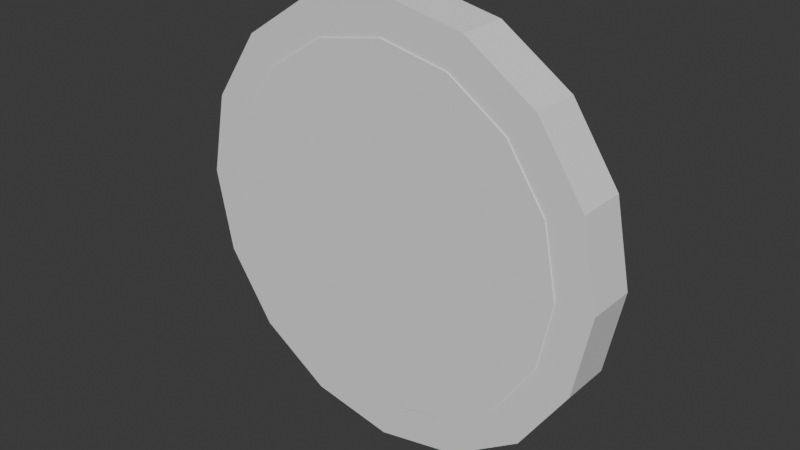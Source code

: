 # Source: sun.blend  (saved by Blender 4.0.36; exported with 4.5.12 LTS)
import bpy
from mathutils import Matrix  # noqa: F401  (used for matrix-valued properties, if any)

bpy.ops.wm.read_factory_settings(use_empty=True)
scene = bpy.context.scene
scene.name = 'Scene'

# ---- collections
col_collection = bpy.data.collections.new('Collection'); scene.collection.children.link(col_collection)

# ---- world
world_world = bpy.data.worlds.new('World'); scene.world = world_world
world_world.use_nodes = True; world_world.node_tree.nodes.clear()
_N = world_world.node_tree.nodes; _L = world_world.node_tree.links
n0 = _N.new('ShaderNodeOutputWorld'); n0.name = 'World Output'; n0.location = (300, 300)
n1 = _N.new('ShaderNodeBackground'); n1.name = 'Background'; n1.location = (10, 300)
n1.inputs[0].default_value = (0.05088, 0.05088, 0.05088, 1.0)
_L.new(n1.outputs[0], n0.inputs[0])
n0.is_active_output = True
world_world.color = (0.05088, 0.05088, 0.05088)
world_world.use_sun_shadow = False
world_world.sun_shadow_jitter_overblur = 0.0

# ---- meshes
me_cylinder = bpy.data.meshes.new('Cylinder')
me_cylinder.from_pydata([(1.187e-07, 2.309, 19.97), (1.187e-07, -2.309, 19.97), (7.641, 2.309, 18.45), (7.641, -2.309, 18.45), (14.12, 2.309, 14.12), (14.12, -2.309, 14.12), (18.45, 2.309, 7.641), (18.45, -2.309, 7.641), (19.97, 2.309, -9.612e-07), (19.97, -2.309, 1.419e-06), (18.45, 2.309, -7.641), (18.45, -2.309, -7.641), (14.12, 2.309, -14.12), (14.12, -2.309, -14.12), (7.641, 2.309, -18.45), (7.641, -2.309, -18.45), (1.187e-07, 2.309, -19.97), (1.187e-07, -2.309, -19.97), (-7.641, 2.309, -18.45), (-7.641, -2.309, -18.45), (-14.12, 2.309, -14.12), (-14.12, -2.309, -14.12), (-18.45, 2.309, -7.641), (-18.45, -2.309, -7.641), (-19.97, 2.309, -9.612e-07), (-19.97, -2.309, 1.419e-06), (-18.45, 2.309, 7.641), (-18.45, -2.309, 7.641), (-14.12, 2.309, 14.12), (-14.12, -2.309, 14.12), (-7.641, 2.309, 18.45), (-7.641, -2.309, 18.45)], [], [(0, 1, 3, 2), (2, 3, 5, 4), (4, 5, 7, 6), (6, 7, 9, 8), (8, 9, 11, 10), (10, 11, 13, 12), (12, 13, 15, 14), (14, 15, 17, 16), (16, 17, 19, 18), (18, 19, 21, 20), (20, 21, 23, 22), (22, 23, 25, 24), (24, 25, 27, 26), (26, 27, 29, 28), (3, 1, 31, 29, 27, 25, 23, 21, 19, 17, 15, 13, 11, 9, 7, 5), (28, 29, 31, 30), (30, 31, 1, 0), (0, 2, 4, 6, 8, 10, 12, 14, 16, 18, 20, 22, 24, 26, 28, 30)])
_uv = me_cylinder.uv_layers.new(name='UVMap')
_uv.uv.foreach_set('vector', [1.0, 0.5, 1.0, 1.0, 0.9375, 1.0, 0.9375, 0.5, 0.9375, 0.5, 0.9375, 1.0, 0.875, 1.0, 0.875, 0.5, 0.875, 0.5, 0.875, 1.0, 0.8125, 1.0, 0.8125, 0.5, 0.8125, 0.5, 0.8125, 1.0, 0.75, 1.0, 0.75, 0.5, 0.75, 0.5, 0.75, 1.0, 0.6875, 1.0, 0.6875, 0.5, 0.6875, 0.5, 0.6875, 1.0, 0.625, 1.0, 0.625, 0.5, 0.625, 0.5, 0.625, 1.0, 0.5625, 1.0, 0.5625, 0.5, 0.5625, 0.5, 0.5625, 1.0, 0.5, 1.0, 0.5, 0.5, 0.5, 0.5, 0.5, 1.0, 0.4375, 1.0, 0.4375, 0.5, 0.4375, 0.5, 0.4375, 1.0, 0.375, 1.0, 0.375, 0.5, 0.375, 0.5, 0.375, 1.0, 0.3125, 1.0, 0.3125, 0.5, 0.3125, 0.5, 0.3125, 1.0, 0.25, 1.0, 0.25, 0.5, 0.25, 0.5, 0.25, 1.0, 0.1875, 1.0, 0.1875, 0.5, 0.1875, 0.5, 0.1875, 1.0, 0.125, 1.0, 0.125, 0.5, 0.3418, 0.4717, 0.25, 0.49, 0.1582, 0.4717, 0.08029, 0.4197, 0.02827, 0.3418, 0.01, 0.25, 0.02827, 0.1582, 0.08029, 0.08029, 0.1582, 0.02827, 0.25, 0.01, 0.3418, 0.02827, 0.4197, 0.08029, 0.4717, 0.1582, 0.49, 0.25, 0.4717, 0.3418, 0.4197, 0.4197, 0.125, 0.5, 0.125, 1.0, 0.0625, 1.0, 0.0625, 0.5, 0.0625, 0.5, 0.0625, 1.0, 0.0, 1.0, 0.0, 0.5, 0.75, 0.49, 0.8418, 0.4717, 0.9197, 0.4197, 0.9717, 0.3418, 0.99, 0.25, 0.9717, 0.1582, 0.9197, 0.08029, 0.8418, 0.02827, 0.75, 0.01, 0.6582, 0.02827, 0.5803, 0.08029, 0.5283, 0.1582, 0.51, 0.25, 0.5283, 0.3418, 0.5803, 0.4197, 0.6582, 0.4717])
me_cylinder.update()
me_cylinder_001 = bpy.data.meshes.new('Cylinder.001')
me_cylinder_001.from_pydata([(1.187e-07, 2.309, 19.97), (1.187e-07, -2.309, 19.97), (7.641, 2.309, 18.45), (7.641, -2.309, 18.45), (14.12, 2.309, 14.12), (14.12, -2.309, 14.12), (18.45, 2.309, 7.641), (18.45, -2.309, 7.641), (19.97, 2.309, -9.612e-07), (19.97, -2.309, 1.419e-06), (18.45, 2.309, -7.641), (18.45, -2.309, -7.641), (14.12, 2.309, -14.12), (14.12, -2.309, -14.12), (7.641, 2.309, -18.45), (7.641, -2.309, -18.45), (1.187e-07, 2.309, -19.97), (1.187e-07, -2.309, -19.97), (-7.641, 2.309, -18.45), (-7.641, -2.309, -18.45), (-14.12, 2.309, -14.12), (-14.12, -2.309, -14.12), (-18.45, 2.309, -7.641), (-18.45, -2.309, -7.641), (-19.97, 2.309, -9.612e-07), (-19.97, -2.309, 1.419e-06), (-18.45, 2.309, 7.641), (-18.45, -2.309, 7.641), (-14.12, 2.309, 14.12), (-14.12, -2.309, 14.12), (-7.641, 2.309, 18.45), (-7.641, -2.309, 18.45)], [], [(0, 1, 3, 2), (2, 3, 5, 4), (4, 5, 7, 6), (6, 7, 9, 8), (8, 9, 11, 10), (10, 11, 13, 12), (12, 13, 15, 14), (14, 15, 17, 16), (16, 17, 19, 18), (18, 19, 21, 20), (20, 21, 23, 22), (22, 23, 25, 24), (24, 25, 27, 26), (26, 27, 29, 28), (3, 1, 31, 29, 27, 25, 23, 21, 19, 17, 15, 13, 11, 9, 7, 5), (28, 29, 31, 30), (30, 31, 1, 0), (0, 2, 4, 6, 8, 10, 12, 14, 16, 18, 20, 22, 24, 26, 28, 30)])
_uv = me_cylinder_001.uv_layers.new(name='UVMap')
_uv.uv.foreach_set('vector', [1.0, 0.5, 1.0, 1.0, 0.9375, 1.0, 0.9375, 0.5, 0.9375, 0.5, 0.9375, 1.0, 0.875, 1.0, 0.875, 0.5, 0.875, 0.5, 0.875, 1.0, 0.8125, 1.0, 0.8125, 0.5, 0.8125, 0.5, 0.8125, 1.0, 0.75, 1.0, 0.75, 0.5, 0.75, 0.5, 0.75, 1.0, 0.6875, 1.0, 0.6875, 0.5, 0.6875, 0.5, 0.6875, 1.0, 0.625, 1.0, 0.625, 0.5, 0.625, 0.5, 0.625, 1.0, 0.5625, 1.0, 0.5625, 0.5, 0.5625, 0.5, 0.5625, 1.0, 0.5, 1.0, 0.5, 0.5, 0.5, 0.5, 0.5, 1.0, 0.4375, 1.0, 0.4375, 0.5, 0.4375, 0.5, 0.4375, 1.0, 0.375, 1.0, 0.375, 0.5, 0.375, 0.5, 0.375, 1.0, 0.3125, 1.0, 0.3125, 0.5, 0.3125, 0.5, 0.3125, 1.0, 0.25, 1.0, 0.25, 0.5, 0.25, 0.5, 0.25, 1.0, 0.1875, 1.0, 0.1875, 0.5, 0.1875, 0.5, 0.1875, 1.0, 0.125, 1.0, 0.125, 0.5, 0.3418, 0.4717, 0.25, 0.49, 0.1582, 0.4717, 0.08029, 0.4197, 0.02827, 0.3418, 0.01, 0.25, 0.02827, 0.1582, 0.08029, 0.08029, 0.1582, 0.02827, 0.25, 0.01, 0.3418, 0.02827, 0.4197, 0.08029, 0.4717, 0.1582, 0.49, 0.25, 0.4717, 0.3418, 0.4197, 0.4197, 0.125, 0.5, 0.125, 1.0, 0.0625, 1.0, 0.0625, 0.5, 0.0625, 0.5, 0.0625, 1.0, 0.0, 1.0, 0.0, 0.5, 0.75, 0.49, 0.8418, 0.4717, 0.9197, 0.4197, 0.9717, 0.3418, 0.99, 0.25, 0.9717, 0.1582, 0.9197, 0.08029, 0.8418, 0.02827, 0.75, 0.01, 0.6582, 0.02827, 0.5803, 0.08029, 0.5283, 0.1582, 0.51, 0.25, 0.5283, 0.3418, 0.5803, 0.4197, 0.6582, 0.4717])
me_cylinder_001.update()

# ---- objects
ob_cylinder = bpy.data.objects.new('Cylinder', me_cylinder)
ob_cylinder_001 = bpy.data.objects.new('Cylinder.001', me_cylinder_001)

# ---- transforms, parenting, visibility, modifiers, constraints
ob_cylinder.location = (0.0, 0.0, 0.0)
ob_cylinder_001.location = (0.0, 0.5999, 0.0)
ob_cylinder_001.scale = (1.205, 1.205, 1.205)

# ---- collection membership
col_collection.objects.link(ob_cylinder)
col_collection.objects.link(ob_cylinder_001)

# ---- scene / render settings (as saved in the file)
scene.frame_start = 1; scene.frame_end = 250; scene.frame_set(1)
scene.render.engine = 'BLENDER_EEVEE_NEXT'
scene.cycles.sampling_pattern = 'TABULATED_SOBOL'
bpy.context.view_layer.update()

# ---- added for rendering (the .blend has no active camera and no usable light): camera, sun
cam_auto = bpy.data.cameras.new('AutoCamera')
cam_auto.lens = 50.0
cam_auto.sensor_width = 36.0
cam_auto.clip_end = 1108.89
ob_auto_camera = bpy.data.objects.new('AutoCamera', cam_auto)
scene.collection.objects.link(ob_auto_camera)
ob_auto_camera.location = (63.1847, -75.285, 50.5477)
ob_auto_camera.rotation_euler = (1.09748, -7.21219e-08, 0.694738)
scene.camera = ob_auto_camera
light_auto_sun = bpy.data.lights.new('AutoSun', 'SUN')
light_auto_sun.energy = 3.0
light_auto_sun.angle = 0.0523599
ob_auto_sun = bpy.data.objects.new('AutoSun', light_auto_sun)
scene.collection.objects.link(ob_auto_sun)
ob_auto_sun.rotation_euler = (0.872665, 0.174533, 0.523599)
bpy.context.view_layer.update()
